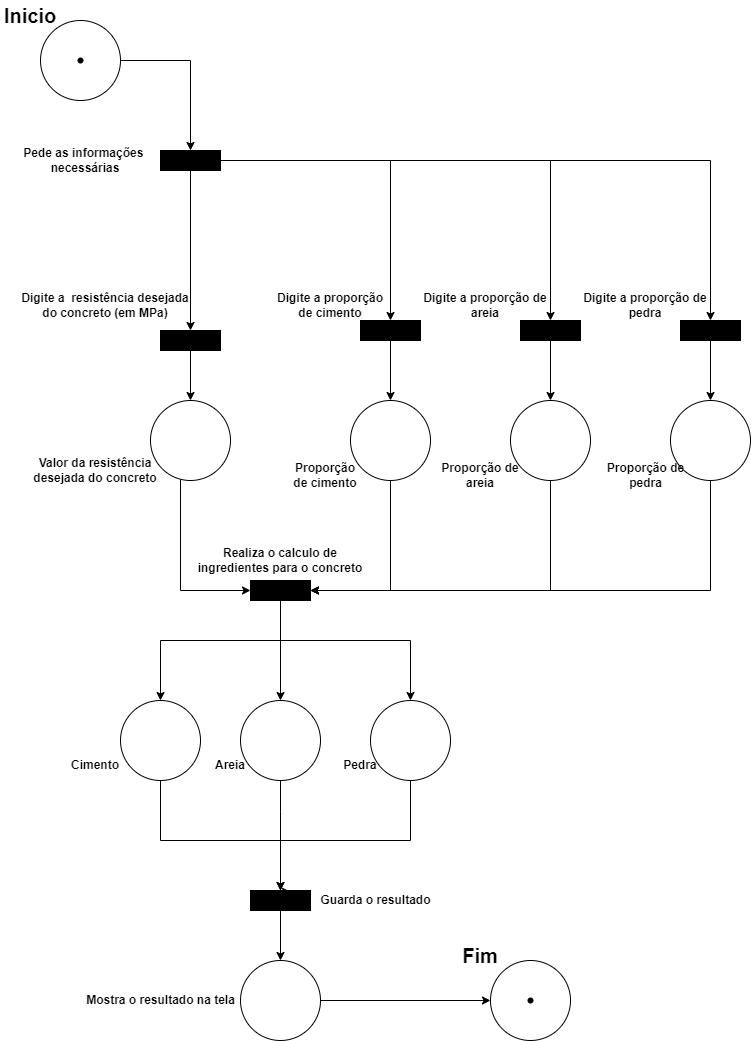

The diagram above was exported from draw.io. Its source (the exported page's mxGraphModel, read from the mxfile embedded in the PNG):
<mxGraphModel dx="2817" dy="2252" grid="1" gridSize="10" guides="1" tooltips="1" connect="1" arrows="1" fold="1" page="1" pageScale="1" pageWidth="827" pageHeight="1169" math="0" shadow="0">
  <root>
    <mxCell id="0" />
    <mxCell id="1" parent="0" />
    <mxCell id="-S0YzVfJbr-MDgaUUVul-6" style="edgeStyle=orthogonalEdgeStyle;rounded=0;orthogonalLoop=1;jettySize=auto;html=1;exitX=1;exitY=0.5;exitDx=0;exitDy=0;entryX=0.5;entryY=0;entryDx=0;entryDy=0;" edge="1" parent="1" source="-S0YzVfJbr-MDgaUUVul-2" target="-S0YzVfJbr-MDgaUUVul-5">
      <mxGeometry relative="1" as="geometry" />
    </mxCell>
    <mxCell id="-S0YzVfJbr-MDgaUUVul-2" value="" style="ellipse;whiteSpace=wrap;html=1;aspect=fixed;" vertex="1" parent="1">
      <mxGeometry x="-10" y="-140" width="80" height="80" as="geometry" />
    </mxCell>
    <mxCell id="-S0YzVfJbr-MDgaUUVul-44" value="" style="edgeStyle=orthogonalEdgeStyle;rounded=0;orthogonalLoop=1;jettySize=auto;html=1;" edge="1" parent="1" source="-S0YzVfJbr-MDgaUUVul-5" target="-S0YzVfJbr-MDgaUUVul-43">
      <mxGeometry relative="1" as="geometry" />
    </mxCell>
    <mxCell id="-S0YzVfJbr-MDgaUUVul-48" style="edgeStyle=orthogonalEdgeStyle;rounded=0;orthogonalLoop=1;jettySize=auto;html=1;entryX=0.5;entryY=0;entryDx=0;entryDy=0;" edge="1" parent="1" source="-S0YzVfJbr-MDgaUUVul-5" target="-S0YzVfJbr-MDgaUUVul-45">
      <mxGeometry relative="1" as="geometry" />
    </mxCell>
    <mxCell id="-S0YzVfJbr-MDgaUUVul-49" style="edgeStyle=orthogonalEdgeStyle;rounded=0;orthogonalLoop=1;jettySize=auto;html=1;entryX=0.5;entryY=0;entryDx=0;entryDy=0;" edge="1" parent="1" source="-S0YzVfJbr-MDgaUUVul-5" target="-S0YzVfJbr-MDgaUUVul-47">
      <mxGeometry relative="1" as="geometry">
        <mxPoint x="660" y="150" as="targetPoint" />
      </mxGeometry>
    </mxCell>
    <mxCell id="-S0YzVfJbr-MDgaUUVul-57" style="edgeStyle=orthogonalEdgeStyle;rounded=0;orthogonalLoop=1;jettySize=auto;html=1;entryX=0.5;entryY=0;entryDx=0;entryDy=0;" edge="1" parent="1" source="-S0YzVfJbr-MDgaUUVul-5" target="-S0YzVfJbr-MDgaUUVul-56">
      <mxGeometry relative="1" as="geometry" />
    </mxCell>
    <mxCell id="-S0YzVfJbr-MDgaUUVul-5" value="" style="rounded=0;whiteSpace=wrap;html=1;fillColor=#000000;strokeColor=#000000;" vertex="1" parent="1">
      <mxGeometry x="110" y="-10" width="60" height="20" as="geometry" />
    </mxCell>
    <mxCell id="-S0YzVfJbr-MDgaUUVul-76" style="edgeStyle=orthogonalEdgeStyle;rounded=0;orthogonalLoop=1;jettySize=auto;html=1;entryX=0.5;entryY=0;entryDx=0;entryDy=0;" edge="1" parent="1" source="-S0YzVfJbr-MDgaUUVul-19" target="-S0YzVfJbr-MDgaUUVul-38">
      <mxGeometry relative="1" as="geometry">
        <mxPoint x="110" y="530" as="targetPoint" />
        <Array as="points">
          <mxPoint x="230" y="480" />
          <mxPoint x="110" y="480" />
        </Array>
      </mxGeometry>
    </mxCell>
    <mxCell id="-S0YzVfJbr-MDgaUUVul-78" style="edgeStyle=orthogonalEdgeStyle;rounded=0;orthogonalLoop=1;jettySize=auto;html=1;entryX=0.5;entryY=0;entryDx=0;entryDy=0;" edge="1" parent="1" source="-S0YzVfJbr-MDgaUUVul-19" target="-S0YzVfJbr-MDgaUUVul-74">
      <mxGeometry relative="1" as="geometry" />
    </mxCell>
    <mxCell id="-S0YzVfJbr-MDgaUUVul-79" style="edgeStyle=orthogonalEdgeStyle;rounded=0;orthogonalLoop=1;jettySize=auto;html=1;entryX=0.5;entryY=0;entryDx=0;entryDy=0;" edge="1" parent="1" source="-S0YzVfJbr-MDgaUUVul-19" target="-S0YzVfJbr-MDgaUUVul-75">
      <mxGeometry relative="1" as="geometry">
        <Array as="points">
          <mxPoint x="230" y="480" />
          <mxPoint x="360" y="480" />
        </Array>
      </mxGeometry>
    </mxCell>
    <mxCell id="-S0YzVfJbr-MDgaUUVul-19" value="" style="rounded=0;whiteSpace=wrap;html=1;fillColor=#000000;strokeColor=#000000;" vertex="1" parent="1">
      <mxGeometry x="200" y="420" width="60" height="20" as="geometry" />
    </mxCell>
    <mxCell id="-S0YzVfJbr-MDgaUUVul-67" style="edgeStyle=orthogonalEdgeStyle;rounded=0;orthogonalLoop=1;jettySize=auto;html=1;entryX=1;entryY=0.5;entryDx=0;entryDy=0;" edge="1" parent="1" source="-S0YzVfJbr-MDgaUUVul-34" target="-S0YzVfJbr-MDgaUUVul-19">
      <mxGeometry relative="1" as="geometry">
        <Array as="points">
          <mxPoint x="340" y="430" />
        </Array>
      </mxGeometry>
    </mxCell>
    <mxCell id="-S0YzVfJbr-MDgaUUVul-34" value="" style="ellipse;whiteSpace=wrap;html=1;aspect=fixed;" vertex="1" parent="1">
      <mxGeometry x="300" y="240" width="80" height="80" as="geometry" />
    </mxCell>
    <mxCell id="-S0YzVfJbr-MDgaUUVul-68" style="edgeStyle=orthogonalEdgeStyle;rounded=0;orthogonalLoop=1;jettySize=auto;html=1;entryX=1;entryY=0.5;entryDx=0;entryDy=0;" edge="1" parent="1" source="-S0YzVfJbr-MDgaUUVul-35" target="-S0YzVfJbr-MDgaUUVul-19">
      <mxGeometry relative="1" as="geometry">
        <Array as="points">
          <mxPoint x="500" y="430" />
        </Array>
      </mxGeometry>
    </mxCell>
    <mxCell id="-S0YzVfJbr-MDgaUUVul-35" value="" style="ellipse;whiteSpace=wrap;html=1;aspect=fixed;" vertex="1" parent="1">
      <mxGeometry x="460" y="240" width="80" height="80" as="geometry" />
    </mxCell>
    <mxCell id="-S0YzVfJbr-MDgaUUVul-69" style="edgeStyle=orthogonalEdgeStyle;rounded=0;orthogonalLoop=1;jettySize=auto;html=1;entryX=1;entryY=0.5;entryDx=0;entryDy=0;" edge="1" parent="1" source="-S0YzVfJbr-MDgaUUVul-36" target="-S0YzVfJbr-MDgaUUVul-19">
      <mxGeometry relative="1" as="geometry">
        <Array as="points">
          <mxPoint x="660" y="430" />
        </Array>
      </mxGeometry>
    </mxCell>
    <mxCell id="-S0YzVfJbr-MDgaUUVul-36" value="" style="ellipse;whiteSpace=wrap;html=1;aspect=fixed;" vertex="1" parent="1">
      <mxGeometry x="620" y="240" width="80" height="80" as="geometry" />
    </mxCell>
    <mxCell id="-S0YzVfJbr-MDgaUUVul-70" style="edgeStyle=orthogonalEdgeStyle;rounded=0;orthogonalLoop=1;jettySize=auto;html=1;entryX=0;entryY=0.5;entryDx=0;entryDy=0;" edge="1" parent="1" source="-S0YzVfJbr-MDgaUUVul-37" target="-S0YzVfJbr-MDgaUUVul-19">
      <mxGeometry relative="1" as="geometry">
        <Array as="points">
          <mxPoint x="130" y="430" />
        </Array>
      </mxGeometry>
    </mxCell>
    <mxCell id="-S0YzVfJbr-MDgaUUVul-37" value="" style="ellipse;whiteSpace=wrap;html=1;aspect=fixed;" vertex="1" parent="1">
      <mxGeometry x="100" y="240" width="80" height="80" as="geometry" />
    </mxCell>
    <mxCell id="-S0YzVfJbr-MDgaUUVul-84" style="edgeStyle=orthogonalEdgeStyle;rounded=0;orthogonalLoop=1;jettySize=auto;html=1;entryX=0.5;entryY=0;entryDx=0;entryDy=0;" edge="1" parent="1" source="-S0YzVfJbr-MDgaUUVul-38" target="-S0YzVfJbr-MDgaUUVul-83">
      <mxGeometry relative="1" as="geometry">
        <Array as="points">
          <mxPoint x="110" y="680" />
          <mxPoint x="230" y="680" />
        </Array>
      </mxGeometry>
    </mxCell>
    <mxCell id="-S0YzVfJbr-MDgaUUVul-38" value="" style="ellipse;whiteSpace=wrap;html=1;aspect=fixed;fontStyle=1" vertex="1" parent="1">
      <mxGeometry x="70" y="540" width="80" height="80" as="geometry" />
    </mxCell>
    <mxCell id="-S0YzVfJbr-MDgaUUVul-40" value="" style="ellipse;whiteSpace=wrap;html=1;aspect=fixed;fillColor=#000000;" vertex="1" parent="1">
      <mxGeometry x="27.5" y="-102.5" width="5" height="5" as="geometry" />
    </mxCell>
    <mxCell id="-S0YzVfJbr-MDgaUUVul-41" value="&lt;b&gt;&lt;font style=&quot;font-size: 20px;&quot;&gt;Inicio&lt;/font&gt;&lt;/b&gt;" style="text;html=1;align=center;verticalAlign=middle;whiteSpace=wrap;rounded=0;" vertex="1" parent="1">
      <mxGeometry x="-50" y="-160" width="60" height="30" as="geometry" />
    </mxCell>
    <mxCell id="-S0YzVfJbr-MDgaUUVul-42" value="&lt;b&gt;&lt;font style=&quot;font-size: 12px;&quot;&gt;Pede as informações&amp;nbsp; necessárias&lt;/font&gt;&lt;/b&gt;" style="text;html=1;align=center;verticalAlign=middle;whiteSpace=wrap;rounded=0;" vertex="1" parent="1">
      <mxGeometry x="-40" y="-20" width="150" height="40" as="geometry" />
    </mxCell>
    <mxCell id="-S0YzVfJbr-MDgaUUVul-50" value="" style="edgeStyle=orthogonalEdgeStyle;rounded=0;orthogonalLoop=1;jettySize=auto;html=1;" edge="1" parent="1" source="-S0YzVfJbr-MDgaUUVul-43" target="-S0YzVfJbr-MDgaUUVul-34">
      <mxGeometry relative="1" as="geometry" />
    </mxCell>
    <mxCell id="-S0YzVfJbr-MDgaUUVul-43" value="" style="rounded=0;whiteSpace=wrap;html=1;fillColor=#000000;strokeColor=#000000;" vertex="1" parent="1">
      <mxGeometry x="310" y="160" width="60" height="20" as="geometry" />
    </mxCell>
    <mxCell id="-S0YzVfJbr-MDgaUUVul-51" value="" style="edgeStyle=orthogonalEdgeStyle;rounded=0;orthogonalLoop=1;jettySize=auto;html=1;" edge="1" parent="1" source="-S0YzVfJbr-MDgaUUVul-45" target="-S0YzVfJbr-MDgaUUVul-35">
      <mxGeometry relative="1" as="geometry" />
    </mxCell>
    <mxCell id="-S0YzVfJbr-MDgaUUVul-45" value="" style="rounded=0;whiteSpace=wrap;html=1;fillColor=#000000;strokeColor=#000000;" vertex="1" parent="1">
      <mxGeometry x="470" y="160" width="60" height="20" as="geometry" />
    </mxCell>
    <mxCell id="-S0YzVfJbr-MDgaUUVul-52" value="" style="edgeStyle=orthogonalEdgeStyle;rounded=0;orthogonalLoop=1;jettySize=auto;html=1;" edge="1" parent="1" source="-S0YzVfJbr-MDgaUUVul-47" target="-S0YzVfJbr-MDgaUUVul-36">
      <mxGeometry relative="1" as="geometry" />
    </mxCell>
    <mxCell id="-S0YzVfJbr-MDgaUUVul-47" value="" style="rounded=0;whiteSpace=wrap;html=1;fillColor=#000000;strokeColor=#000000;" vertex="1" parent="1">
      <mxGeometry x="630" y="160" width="60" height="20" as="geometry" />
    </mxCell>
    <mxCell id="-S0YzVfJbr-MDgaUUVul-53" value="&lt;b style=&quot;&quot;&gt;&lt;font style=&quot;font-size: 12px;&quot;&gt;Digite a proporção de cimento&lt;/font&gt;&lt;/b&gt;" style="text;html=1;align=center;verticalAlign=middle;whiteSpace=wrap;rounded=0;" vertex="1" parent="1">
      <mxGeometry x="220" y="130" width="120" height="30" as="geometry" />
    </mxCell>
    <mxCell id="-S0YzVfJbr-MDgaUUVul-54" value="&lt;b style=&quot;&quot;&gt;&lt;font style=&quot;font-size: 12px;&quot;&gt;Digite a proporção de areia&lt;/font&gt;&lt;/b&gt;" style="text;html=1;align=center;verticalAlign=middle;whiteSpace=wrap;rounded=0;" vertex="1" parent="1">
      <mxGeometry x="370" y="130" width="130" height="30" as="geometry" />
    </mxCell>
    <mxCell id="-S0YzVfJbr-MDgaUUVul-55" value="&lt;b style=&quot;&quot;&gt;&lt;font style=&quot;font-size: 12px;&quot;&gt;Digite a proporção de pedra&lt;/font&gt;&lt;/b&gt;" style="text;html=1;align=center;verticalAlign=middle;whiteSpace=wrap;rounded=0;" vertex="1" parent="1">
      <mxGeometry x="530" y="130" width="130" height="30" as="geometry" />
    </mxCell>
    <mxCell id="-S0YzVfJbr-MDgaUUVul-58" style="edgeStyle=orthogonalEdgeStyle;rounded=0;orthogonalLoop=1;jettySize=auto;html=1;entryX=0.5;entryY=0;entryDx=0;entryDy=0;" edge="1" parent="1" source="-S0YzVfJbr-MDgaUUVul-56" target="-S0YzVfJbr-MDgaUUVul-37">
      <mxGeometry relative="1" as="geometry" />
    </mxCell>
    <mxCell id="-S0YzVfJbr-MDgaUUVul-56" value="" style="rounded=0;whiteSpace=wrap;html=1;fillColor=#000000;strokeColor=#000000;" vertex="1" parent="1">
      <mxGeometry x="110" y="170" width="60" height="20" as="geometry" />
    </mxCell>
    <mxCell id="-S0YzVfJbr-MDgaUUVul-59" value="&lt;b&gt;Digite a&amp;nbsp;&amp;nbsp;resistência desejada do concreto (em MPa)&lt;/b&gt;" style="text;html=1;align=center;verticalAlign=middle;whiteSpace=wrap;rounded=0;" vertex="1" parent="1">
      <mxGeometry x="-30" y="120" width="170" height="50" as="geometry" />
    </mxCell>
    <mxCell id="-S0YzVfJbr-MDgaUUVul-60" value="&lt;b&gt;Proporção de cimento&lt;/b&gt;" style="text;html=1;align=center;verticalAlign=middle;whiteSpace=wrap;rounded=0;" vertex="1" parent="1">
      <mxGeometry x="240" y="300" width="70" height="30" as="geometry" />
    </mxCell>
    <mxCell id="-S0YzVfJbr-MDgaUUVul-61" value="&lt;b&gt;Proporção de areia&lt;/b&gt;" style="text;html=1;align=center;verticalAlign=middle;whiteSpace=wrap;rounded=0;" vertex="1" parent="1">
      <mxGeometry x="380" y="300" width="100" height="30" as="geometry" />
    </mxCell>
    <mxCell id="-S0YzVfJbr-MDgaUUVul-62" value="&lt;b&gt;Proporção de pedra&lt;/b&gt;" style="text;html=1;align=center;verticalAlign=middle;whiteSpace=wrap;rounded=0;" vertex="1" parent="1">
      <mxGeometry x="552.5" y="300" width="85" height="30" as="geometry" />
    </mxCell>
    <mxCell id="-S0YzVfJbr-MDgaUUVul-63" value="&lt;b&gt;Valor da resistência desejada do concreto&lt;/b&gt;" style="text;html=1;align=center;verticalAlign=middle;whiteSpace=wrap;rounded=0;" vertex="1" parent="1">
      <mxGeometry x="-30" y="280" width="150" height="60" as="geometry" />
    </mxCell>
    <mxCell id="-S0YzVfJbr-MDgaUUVul-71" value="&lt;b&gt;Realiza o calculo de ingredientes para o concreto&lt;/b&gt;" style="text;html=1;align=center;verticalAlign=middle;whiteSpace=wrap;rounded=0;" vertex="1" parent="1">
      <mxGeometry x="140" y="380" width="180" height="40" as="geometry" />
    </mxCell>
    <mxCell id="-S0YzVfJbr-MDgaUUVul-86" style="edgeStyle=orthogonalEdgeStyle;rounded=0;orthogonalLoop=1;jettySize=auto;html=1;entryX=0.5;entryY=0;entryDx=0;entryDy=0;" edge="1" parent="1">
      <mxGeometry relative="1" as="geometry">
        <mxPoint x="230" y="619.9998334620745" as="sourcePoint" />
        <mxPoint x="240" y="731.27" as="targetPoint" />
        <Array as="points">
          <mxPoint x="230" y="651.27" />
          <mxPoint x="230" y="651.27" />
        </Array>
      </mxGeometry>
    </mxCell>
    <mxCell id="-S0YzVfJbr-MDgaUUVul-74" value="" style="ellipse;whiteSpace=wrap;html=1;aspect=fixed;" vertex="1" parent="1">
      <mxGeometry x="190" y="540" width="80" height="80" as="geometry" />
    </mxCell>
    <mxCell id="-S0YzVfJbr-MDgaUUVul-87" style="edgeStyle=orthogonalEdgeStyle;rounded=0;orthogonalLoop=1;jettySize=auto;html=1;entryX=0.5;entryY=0;entryDx=0;entryDy=0;" edge="1" parent="1" source="-S0YzVfJbr-MDgaUUVul-75" target="-S0YzVfJbr-MDgaUUVul-83">
      <mxGeometry relative="1" as="geometry">
        <Array as="points">
          <mxPoint x="360" y="680" />
          <mxPoint x="230" y="680" />
        </Array>
      </mxGeometry>
    </mxCell>
    <mxCell id="-S0YzVfJbr-MDgaUUVul-75" value="" style="ellipse;whiteSpace=wrap;html=1;aspect=fixed;" vertex="1" parent="1">
      <mxGeometry x="320" y="540" width="80" height="80" as="geometry" />
    </mxCell>
    <mxCell id="-S0YzVfJbr-MDgaUUVul-77" style="edgeStyle=orthogonalEdgeStyle;rounded=0;orthogonalLoop=1;jettySize=auto;html=1;exitX=0.5;exitY=1;exitDx=0;exitDy=0;entryX=0.508;entryY=0.5;entryDx=0;entryDy=0;entryPerimeter=0;" edge="1" parent="1" source="-S0YzVfJbr-MDgaUUVul-19" target="-S0YzVfJbr-MDgaUUVul-19">
      <mxGeometry relative="1" as="geometry" />
    </mxCell>
    <mxCell id="-S0YzVfJbr-MDgaUUVul-80" value="&lt;b&gt;Cimento&lt;/b&gt;" style="text;html=1;align=center;verticalAlign=middle;whiteSpace=wrap;rounded=0;" vertex="1" parent="1">
      <mxGeometry x="15" y="590" width="60" height="30" as="geometry" />
    </mxCell>
    <mxCell id="-S0YzVfJbr-MDgaUUVul-81" value="&lt;b&gt;Areia&lt;/b&gt;" style="text;html=1;align=center;verticalAlign=middle;whiteSpace=wrap;rounded=0;" vertex="1" parent="1">
      <mxGeometry x="150" y="590" width="60" height="30" as="geometry" />
    </mxCell>
    <mxCell id="-S0YzVfJbr-MDgaUUVul-82" value="&lt;b&gt;Pedra&lt;/b&gt;" style="text;html=1;align=center;verticalAlign=middle;whiteSpace=wrap;rounded=0;" vertex="1" parent="1">
      <mxGeometry x="280" y="590" width="60" height="30" as="geometry" />
    </mxCell>
    <mxCell id="-S0YzVfJbr-MDgaUUVul-90" style="edgeStyle=orthogonalEdgeStyle;rounded=0;orthogonalLoop=1;jettySize=auto;html=1;entryX=0.5;entryY=0;entryDx=0;entryDy=0;" edge="1" parent="1" source="-S0YzVfJbr-MDgaUUVul-83" target="-S0YzVfJbr-MDgaUUVul-89">
      <mxGeometry relative="1" as="geometry" />
    </mxCell>
    <mxCell id="-S0YzVfJbr-MDgaUUVul-83" value="" style="rounded=0;whiteSpace=wrap;html=1;fillColor=#000000;strokeColor=#000000;" vertex="1" parent="1">
      <mxGeometry x="200" y="730" width="60" height="20" as="geometry" />
    </mxCell>
    <mxCell id="-S0YzVfJbr-MDgaUUVul-88" value="&lt;b&gt;Guarda o resultado&lt;/b&gt;" style="text;html=1;align=center;verticalAlign=middle;resizable=0;points=[];autosize=1;strokeColor=none;fillColor=none;" vertex="1" parent="1">
      <mxGeometry x="260" y="725" width="130" height="30" as="geometry" />
    </mxCell>
    <mxCell id="-S0YzVfJbr-MDgaUUVul-98" style="edgeStyle=orthogonalEdgeStyle;rounded=0;orthogonalLoop=1;jettySize=auto;html=1;" edge="1" parent="1" source="-S0YzVfJbr-MDgaUUVul-89" target="-S0YzVfJbr-MDgaUUVul-95">
      <mxGeometry relative="1" as="geometry" />
    </mxCell>
    <mxCell id="-S0YzVfJbr-MDgaUUVul-89" value="" style="ellipse;whiteSpace=wrap;html=1;aspect=fixed;" vertex="1" parent="1">
      <mxGeometry x="190" y="800" width="80" height="80" as="geometry" />
    </mxCell>
    <mxCell id="-S0YzVfJbr-MDgaUUVul-91" value="&lt;b&gt;Mostra o resultado na tela&lt;/b&gt;" style="text;html=1;align=center;verticalAlign=middle;resizable=0;points=[];autosize=1;strokeColor=none;fillColor=none;" vertex="1" parent="1">
      <mxGeometry x="25" y="825" width="170" height="30" as="geometry" />
    </mxCell>
    <mxCell id="-S0YzVfJbr-MDgaUUVul-95" value="" style="ellipse;whiteSpace=wrap;html=1;aspect=fixed;" vertex="1" parent="1">
      <mxGeometry x="440" y="800" width="80" height="80" as="geometry" />
    </mxCell>
    <mxCell id="-S0YzVfJbr-MDgaUUVul-96" value="" style="ellipse;whiteSpace=wrap;html=1;aspect=fixed;fillColor=#000000;" vertex="1" parent="1">
      <mxGeometry x="477.5" y="837.5" width="5" height="5" as="geometry" />
    </mxCell>
    <mxCell id="-S0YzVfJbr-MDgaUUVul-97" value="&lt;span style=&quot;font-size: 20px;&quot;&gt;&lt;b&gt;Fim&lt;/b&gt;&lt;/span&gt;" style="text;html=1;align=center;verticalAlign=middle;whiteSpace=wrap;rounded=0;" vertex="1" parent="1">
      <mxGeometry x="400" y="780" width="60" height="30" as="geometry" />
    </mxCell>
  </root>
</mxGraphModel>